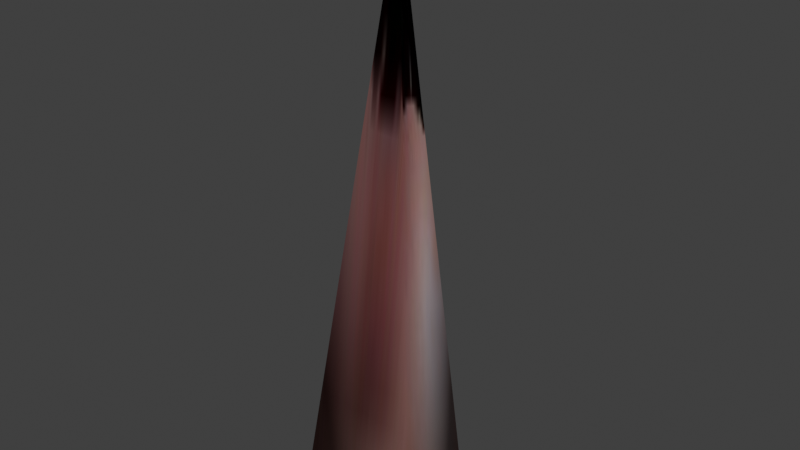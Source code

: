 # Source: pencilpusher.blend  (saved by Blender 4.5.91; exported with 4.5.12 LTS)
import bpy
from mathutils import Matrix  # noqa: F401  (used for matrix-valued properties, if any)

bpy.ops.wm.read_factory_settings(use_empty=True)
scene = bpy.context.scene
scene.name = 'Scene'

# ---- collections
col_collection = bpy.data.collections.new('Collection'); scene.collection.children.link(col_collection)

# ---- images (referenced by path relative to the original .blend; pixels are not part of the script)
import os
ASSET_DIR = os.environ.get("B2B_ASSET_DIR", "")  # directory of the original .blend (textures are referenced by path, not embedded)
HERE = os.path.dirname(os.path.abspath(__file__))  # packed textures are extracted next to this script under _unpacked/

def load_image(name, relpath, width, height, colorspace="sRGB"):
    """Load a texture the original file referenced (path relative to the .blend, or extracted next to this script)."""
    p = next((c for c in (os.path.join(HERE, relpath), os.path.join(ASSET_DIR, relpath)) if relpath and os.path.exists(c)), "")
    if p:
        img = bpy.data.images.load(p, check_existing=True)
        img.name = name
    else:  # same state as the original file: an image datablock whose file is absent (Cycles renders it pink)
        img = bpy.data.images.new(name, width, height)
        img.source = "FILE"
        img.filepath = "//" + (relpath or name)
    img.colorspace_settings.name = colorspace
    return img
img_pencil_pusher_jpg_001 = load_image('pencil_pusher.jpg.001', '_unpacked/pencil_pusher.1e6cad75.jpg', 128, 128, 'sRGB')

# ---- materials (node trees are filled in below, after node groups)
mat_pencil_pusher = bpy.data.materials.new('pencil_pusher')
mat_pencil_pusher.use_backface_culling = True
mat_pencil_pusher.diffuse_color = (1.0, 1.0, 1.0, 1.0)
mat_pencil_pusher.specular_color = (0.0, 0.0, 0.0)
mat_pencil_pusher.roughness = 1.0
mat_pencil_pusher.specular_intensity = 1.0

# ---- material node trees
mat_pencil_pusher.use_nodes = True; mat_pencil_pusher.node_tree.nodes.clear()
_N = mat_pencil_pusher.node_tree.nodes; _L = mat_pencil_pusher.node_tree.links
n0 = _N.new('ShaderNodeBsdfPrincipled'); n0.name = 'Principled BSDF'; n0.location = (10, 300)
n0.inputs[2].default_value = 1.0
n0.inputs[3].default_value = 1.0
n1 = _N.new('ShaderNodeOutputMaterial'); n1.name = 'Material Output'; n1.location = (300, 300)
n2 = _N.new('ShaderNodeAttribute'); n2.name = 'Attribute'; n2.location = (-470, 300)
n2.attribute_name = 'Col'
n3 = _N.new('ShaderNodeTexImage'); n3.name = 'Image Texture'; n3.location = (-426, 99)
n3.image = img_pencil_pusher_jpg_001
n4 = _N.new('ShaderNodeMixRGB'); n4.name = 'Mix (Legacy)'; n4.location = (-180, 300)
n4.blend_type = 'MULTIPLY'
n4.inputs[0].default_value = 1.0
_L.new(n0.outputs[0], n1.inputs[0])
_L.new(n2.outputs[0], n4.inputs[1])
_L.new(n3.outputs[0], n4.inputs[2])
_L.new(n4.outputs[0], n0.inputs[0])
n1.is_active_output = True

# ---- world
world_world = bpy.data.worlds.new('World'); scene.world = world_world
world_world.use_nodes = True; world_world.node_tree.nodes.clear()
_N = world_world.node_tree.nodes; _L = world_world.node_tree.links
n0 = _N.new('ShaderNodeOutputWorld'); n0.name = 'World Output'; n0.location = (200, 100)
n1 = _N.new('ShaderNodeBackground'); n1.name = 'Background'; n1.location = (-200, 100)
n1.inputs[0].default_value = (0.05088, 0.05088, 0.05088, 1.0)
_L.new(n1.outputs[0], n0.inputs[0])
n0.is_active_output = True
world_world.color = (0.05088, 0.05088, 0.05088)
world_world.sun_shadow_jitter_overblur = 0.0

# ---- meshes
me_pencilpusher = bpy.data.meshes.new('pencilpusher')
me_pencilpusher.from_pydata([(0.2638, -0.2762, 0.05552), (-0.3103, -0.2762, 0.05552), (5.374e-06, 0.3196, -0.07263), (-0.3392, 0.09204, -0.03368), (0.2927, 0.09204, -0.03368), (5.404e-06, -0.01, 2.602), (-0.02324, -0.2762, 0.05552)], [], [(6, 1, 2), (1, 3, 2), (0, 4, 5), (0, 2, 4), (3, 5, 2), (2, 5, 4), (3, 1, 5), (5, 1, 6), (0, 5, 6), (0, 6, 2)])
me_pencilpusher.polygons.foreach_set('use_smooth', [True] * 10)
_uv = me_pencilpusher.uv_layers.new(name='Rewritten')
_uv.uv.foreach_set('vector', [0.0003986, 0.4973, 0.0003986, -0.002653, 0.1314, 0.4945, -0.00142, -0.002653, 0.5045, -0.002727, 0.1313, 0.4945, 1.001, 0.9972, 0.5064, 0.9973, 0.8731, 0.4945, -0.00142, 0.9972, 0.1313, 0.4945, 0.5045, 0.9973, 0.5045, -0.002727, 0.8731, 0.4945, 0.1313, 0.4945, 0.1313, 0.4945, 0.8731, 0.4945, 0.5045, 0.9973, 0.5064, -0.002727, 1.001, -0.002653, 0.8731, 0.4945, 0.8731, 0.4945, 1.001, -0.002653, 1.001, 0.4973, 1.001, 0.9972, 0.8731, 0.4945, 1.001, 0.4973, 0.0003986, 0.9972, 0.0003986, 0.4973, 0.1314, 0.4945])
_uv.active_render = True
_uv = me_pencilpusher.uv_layers.new(name='Clash')
_uv.uv.foreach_set('vector', [0.4986, 0.01251, 0.6054, 0.01251, 0.4986, 0.1436, 0.6054, 0.01251, 0.6296, 0.1436, 0.4986, 0.1436, 0.1606, 0.1436, 0.347, 0.1436, 0.4986, 0.9883, 0.3753, 0.01251, 0.4986, 0.1436, 0.347, 0.1436, 0.6296, 0.1436, 0.4986, 0.9883, 0.4986, 0.1436, 0.4986, 0.1436, 0.4986, 0.9883, 0.347, 0.1436, 0.6296, 0.1436, 0.817, 0.1436, 0.4986, 0.9883, 0.4986, 0.9883, 0.817, 0.1436, 0.9654, 0.178, 0.1606, 0.1436, 0.4986, 0.9883, 0.03459, 0.178, 0.3753, 0.01251, 0.4986, 0.01251, 0.4986, 0.1436])
_ca = me_pencilpusher.color_attributes.new('Col', 'BYTE_COLOR', 'CORNER')
_ca.data.foreach_set('color', [1.0, 1.0, 1.0, 1.0, 1.0, 1.0, 1.0, 1.0, 1.0, 1.0, 1.0, 1.0, 1.0, 1.0, 1.0, 1.0, 1.0, 1.0, 1.0, 1.0, 1.0, 1.0, 1.0, 1.0, 1.0, 1.0, 1.0, 1.0, 1.0, 1.0, 1.0, 1.0, 1.0, 1.0, 1.0, 1.0, 1.0, 1.0, 1.0, 1.0, 1.0, 1.0, 1.0, 1.0, 1.0, 1.0, 1.0, 1.0, 1.0, 1.0, 1.0, 1.0, 1.0, 1.0, 1.0, 1.0, 1.0, 1.0, 1.0, 1.0, 1.0, 1.0, 1.0, 1.0, 1.0, 1.0, 1.0, 1.0, 1.0, 1.0, 1.0, 1.0, 1.0, 1.0, 1.0, 1.0, 1.0, 1.0, 1.0, 1.0, 1.0, 1.0, 1.0, 1.0, 1.0, 1.0, 1.0, 1.0, 1.0, 1.0, 1.0, 1.0, 1.0, 1.0, 1.0, 1.0, 1.0, 1.0, 1.0, 1.0, 1.0, 1.0, 1.0, 1.0, 1.0, 1.0, 1.0, 1.0, 1.0, 1.0, 1.0, 1.0, 1.0, 1.0, 1.0, 1.0, 1.0, 1.0, 1.0, 1.0])
me_pencilpusher.materials.append(mat_pencil_pusher)
me_pencilpusher.update()

# ---- objects
ob_pencilpusher = bpy.data.objects.new('pencilpusher', me_pencilpusher)

# ---- transforms, parenting, visibility, modifiers, constraints
ob_pencilpusher.location = (0.0, 0.0, 0.0)
_m = ob_pencilpusher.modifiers.new('suitB-heads', 'ARMATURE')

# ---- collection membership
scene.collection.objects.link(ob_pencilpusher)

# ---- scene / render settings (as saved in the file)
scene.frame_start = 1; scene.frame_end = 250; scene.frame_set(1)
scene.render.engine = 'CYCLES'
scene.cycles.bake_type = 'DIFFUSE'
scene.view_settings.view_transform = 'Standard'
bpy.context.view_layer.update()

# ---- added for rendering (the .blend has no active camera and no usable light): camera, sun
cam_auto = bpy.data.cameras.new('AutoCamera')
cam_auto.lens = 50.0
cam_auto.sensor_width = 36.0
cam_auto.clip_end = 1000.0
ob_auto_camera = bpy.data.objects.new('AutoCamera', cam_auto)
scene.collection.objects.link(ob_auto_camera)
ob_auto_camera.location = (2.57878, -3.10071, 3.34644)
ob_auto_camera.rotation_euler = (1.09748, -7.21219e-08, 0.694738)
scene.camera = ob_auto_camera
light_auto_sun = bpy.data.lights.new('AutoSun', 'SUN')
light_auto_sun.energy = 3.0
light_auto_sun.angle = 0.0523599
ob_auto_sun = bpy.data.objects.new('AutoSun', light_auto_sun)
scene.collection.objects.link(ob_auto_sun)
ob_auto_sun.rotation_euler = (0.872665, 0.174533, 0.523599)
bpy.context.view_layer.update()

